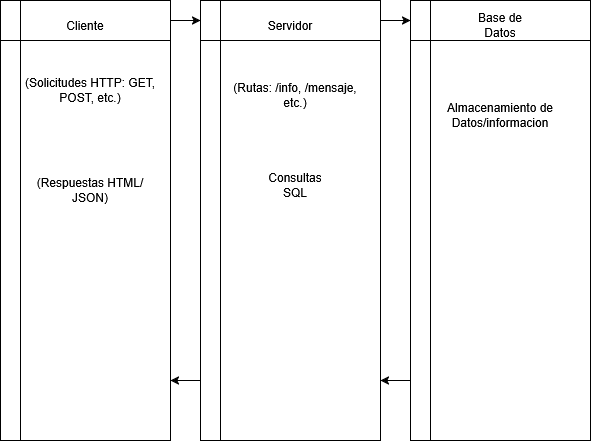

The diagram above was exported from draw.io. Its source (the exported page's mxGraphModel, read from the mxfile embedded in the PNG):
<mxGraphModel dx="846" dy="771" grid="1" gridSize="10" guides="1" tooltips="1" connect="1" arrows="1" fold="1" page="1" pageScale="1" pageWidth="850" pageHeight="1100" math="0" shadow="0">
  <root>
    <mxCell id="0" />
    <mxCell id="1" parent="0" />
    <mxCell id="Yu4GMfq3Mjz8k1oiSVag-3" value="" style="edgeStyle=orthogonalEdgeStyle;rounded=0;orthogonalLoop=1;jettySize=auto;html=1;" parent="1" source="Yu4GMfq3Mjz8k1oiSVag-1" target="Yu4GMfq3Mjz8k1oiSVag-2" edge="1">
      <mxGeometry relative="1" as="geometry">
        <Array as="points">
          <mxPoint x="240" y="190" />
          <mxPoint x="240" y="190" />
        </Array>
      </mxGeometry>
    </mxCell>
    <mxCell id="Yu4GMfq3Mjz8k1oiSVag-1" value="" style="shape=internalStorage;whiteSpace=wrap;html=1;backgroundOutline=1;dx=20;dy=40;" parent="1" vertex="1">
      <mxGeometry x="50" y="170" width="170" height="440" as="geometry" />
    </mxCell>
    <mxCell id="Yu4GMfq3Mjz8k1oiSVag-5" value="" style="edgeStyle=orthogonalEdgeStyle;rounded=0;orthogonalLoop=1;jettySize=auto;html=1;fontFamily=Helvetica;fontSize=12;fontColor=default;" parent="1" source="Yu4GMfq3Mjz8k1oiSVag-2" target="Yu4GMfq3Mjz8k1oiSVag-4" edge="1">
      <mxGeometry relative="1" as="geometry">
        <Array as="points">
          <mxPoint x="450" y="190" />
          <mxPoint x="450" y="190" />
        </Array>
      </mxGeometry>
    </mxCell>
    <mxCell id="Yu4GMfq3Mjz8k1oiSVag-2" value="" style="shape=internalStorage;whiteSpace=wrap;html=1;backgroundOutline=1;dx=20;dy=40;" parent="1" vertex="1">
      <mxGeometry x="250" y="170" width="180" height="440" as="geometry" />
    </mxCell>
    <mxCell id="Yu4GMfq3Mjz8k1oiSVag-4" value="" style="shape=internalStorage;whiteSpace=wrap;html=1;backgroundOutline=1;dx=20;dy=40;" parent="1" vertex="1">
      <mxGeometry x="460" y="170" width="180" height="440" as="geometry" />
    </mxCell>
    <mxCell id="Yu4GMfq3Mjz8k1oiSVag-7" value="&lt;div&gt;Servidor&lt;/div&gt;" style="text;html=1;align=center;verticalAlign=middle;whiteSpace=wrap;rounded=0;fontFamily=Helvetica;fontSize=12;fontColor=default;" parent="1" vertex="1">
      <mxGeometry x="310" y="180" width="60" height="30" as="geometry" />
    </mxCell>
    <mxCell id="Yu4GMfq3Mjz8k1oiSVag-8" value="&lt;div&gt;Cliente&lt;/div&gt;" style="text;html=1;align=center;verticalAlign=middle;whiteSpace=wrap;rounded=0;fontFamily=Helvetica;fontSize=12;fontColor=default;" parent="1" vertex="1">
      <mxGeometry x="105" y="180" width="60" height="30" as="geometry" />
    </mxCell>
    <mxCell id="Yu4GMfq3Mjz8k1oiSVag-9" value="Base de Datos" style="text;html=1;align=center;verticalAlign=middle;whiteSpace=wrap;rounded=0;fontFamily=Helvetica;fontSize=12;fontColor=default;" parent="1" vertex="1">
      <mxGeometry x="520" y="180" width="60" height="30" as="geometry" />
    </mxCell>
    <mxCell id="Yu4GMfq3Mjz8k1oiSVag-13" value="" style="edgeStyle=orthogonalEdgeStyle;rounded=0;orthogonalLoop=1;jettySize=auto;html=1;fontFamily=Helvetica;fontSize=12;fontColor=default;" parent="1" edge="1">
      <mxGeometry relative="1" as="geometry">
        <mxPoint x="460" y="550" as="sourcePoint" />
        <mxPoint x="430" y="550" as="targetPoint" />
        <Array as="points">
          <mxPoint x="450" y="550" />
          <mxPoint x="450" y="550" />
        </Array>
      </mxGeometry>
    </mxCell>
    <mxCell id="Yu4GMfq3Mjz8k1oiSVag-14" value="" style="edgeStyle=orthogonalEdgeStyle;rounded=0;orthogonalLoop=1;jettySize=auto;html=1;fontFamily=Helvetica;fontSize=12;fontColor=default;" parent="1" edge="1">
      <mxGeometry relative="1" as="geometry">
        <mxPoint x="250" y="550" as="sourcePoint" />
        <mxPoint x="220" y="550" as="targetPoint" />
        <Array as="points">
          <mxPoint x="240" y="550" />
          <mxPoint x="240" y="550" />
        </Array>
      </mxGeometry>
    </mxCell>
    <mxCell id="Yu4GMfq3Mjz8k1oiSVag-20" value="(Solicitudes HTTP: GET, POST, etc.)" style="text;html=1;align=center;verticalAlign=middle;whiteSpace=wrap;rounded=0;fontFamily=Helvetica;fontSize=12;fontColor=default;" parent="1" vertex="1">
      <mxGeometry x="70" y="210" width="140" height="100" as="geometry" />
    </mxCell>
    <mxCell id="Yu4GMfq3Mjz8k1oiSVag-21" value="(Respuestas HTML/JSON)" style="text;html=1;align=center;verticalAlign=middle;whiteSpace=wrap;rounded=0;fontFamily=Helvetica;fontSize=12;fontColor=default;" parent="1" vertex="1">
      <mxGeometry x="80" y="320" width="120" height="80" as="geometry" />
    </mxCell>
    <mxCell id="Yu4GMfq3Mjz8k1oiSVag-22" value="(Rutas: /info, /mensaje, etc.)" style="text;html=1;align=center;verticalAlign=middle;whiteSpace=wrap;rounded=0;fontFamily=Helvetica;fontSize=12;fontColor=default;" parent="1" vertex="1">
      <mxGeometry x="280" y="230" width="130" height="70" as="geometry" />
    </mxCell>
    <mxCell id="Yu4GMfq3Mjz8k1oiSVag-23" value="Almacenamiento de Datos/informacion " style="text;html=1;align=center;verticalAlign=middle;whiteSpace=wrap;rounded=0;fontFamily=Helvetica;fontSize=12;fontColor=default;" parent="1" vertex="1">
      <mxGeometry x="490" y="270" width="120" height="30" as="geometry" />
    </mxCell>
    <mxCell id="Yu4GMfq3Mjz8k1oiSVag-24" value="Consultas SQL" style="text;html=1;align=center;verticalAlign=middle;whiteSpace=wrap;rounded=0;fontFamily=Helvetica;fontSize=12;fontColor=default;" parent="1" vertex="1">
      <mxGeometry x="315" y="340" width="60" height="30" as="geometry" />
    </mxCell>
  </root>
</mxGraphModel>